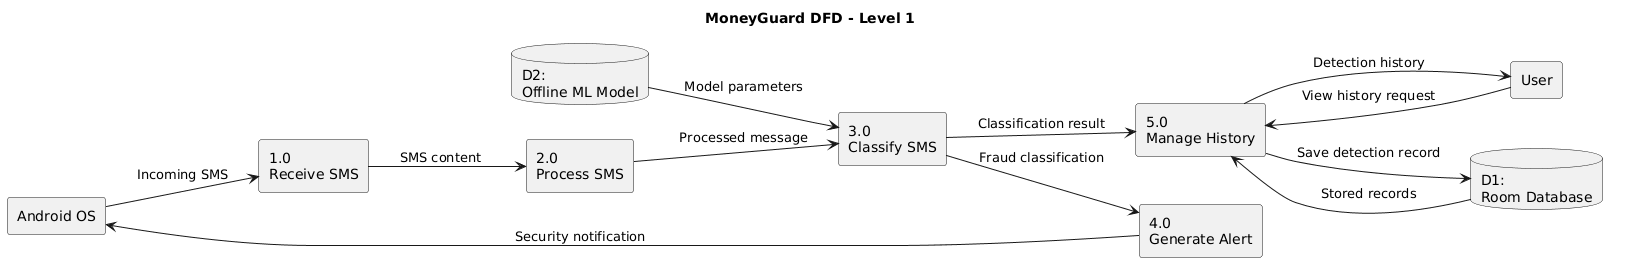

The diagram above was rendered by PlantUML. Its source (embedded in the PNG):
@startuml
title MoneyGuard DFD - Level 1

left to right direction

rectangle "Android OS" as Android
rectangle "User" as User

rectangle "1.0\nReceive SMS" as P1
rectangle "2.0\nProcess SMS" as P2
rectangle "3.0\nClassify SMS" as P3
rectangle "4.0\nGenerate Alert" as P4
rectangle "5.0\nManage History" as P5

database "D1:\nRoom Database" as DB
database "D2:\nOffline ML Model" as Model

Android --> P1 : Incoming SMS
P1 --> P2 : SMS content
P2 --> P3 : Processed message
Model --> P3 : Model parameters
P3 --> P4 : Fraud classification
P3 --> P5 : Classification result
P4 --> Android : Security notification
P5 --> DB : Save detection record
DB --> P5 : Stored records
User --> P5 : View history request
P5 --> User : Detection history
@enduml